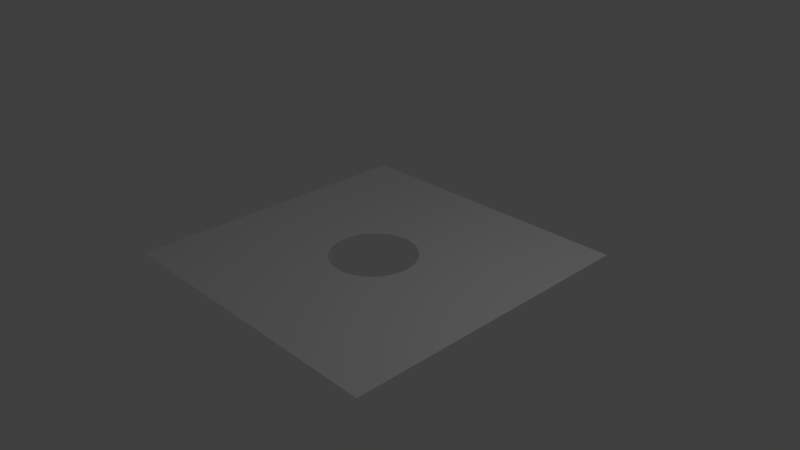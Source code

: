 # Source: hole.blend  (saved by Blender 2.74.0; exported with 4.5.12 LTS)
import bpy
from mathutils import Matrix  # noqa: F401  (used for matrix-valued properties, if any)

bpy.ops.wm.read_factory_settings(use_empty=True)
scene = bpy.context.scene
scene.name = 'Scene'

# ---- collections
col_collection_1 = bpy.data.collections.new('Collection 1'); scene.collection.children.link(col_collection_1)

# ---- world
world_world = bpy.data.worlds.new('World'); scene.world = world_world
world_world.color = (0.05088, 0.05088, 0.05088)
world_world.use_sun_shadow = False
world_world.sun_shadow_jitter_overblur = 0.0
world_world.cycles.sampling_method = 'MANUAL'
world_world.cycles.sample_map_resolution = 256

# ---- cameras
cam_camera = bpy.data.cameras.new('Camera')
cam_camera.clip_end = 100.0
cam_camera.lens = 35.0
cam_camera.sensor_width = 32.0
cam_camera.sensor_height = 18.0
cam_camera.ortho_scale = 7.314
cam_camera.dof.focus_distance = 0.0
cam_camera.dof.aperture_fstop = 128.0

# ---- lights
light_lamp = bpy.data.lights.new('Lamp', 'POINT')
light_lamp.transmission_factor = 0.0
light_lamp.cutoff_distance = 30.0
light_lamp.energy = 100.0
light_lamp.shadow_buffer_clip_start = 1.001
light_lamp.shadow_soft_size = 0.1
light_lamp.shadow_maximum_resolution = 0.006
light_lamp.use_absolute_resolution = True
light_lamp.cycles.use_multiple_importance_sampling = False

# ---- meshes
me_plane = bpy.data.meshes.new('Plane')
me_plane.from_pydata([(2.107, -2.107, 0.0), (2.107, 2.107, 0.0), (-2.107, 2.107, 0.0), (-0.5873, 0.0, 0.0), (-0.576, 0.1146, 0.0), (-0.5426, 0.2247, 0.0), (-0.4883, 0.3263, 0.0), (-0.4153, 0.4153, 0.0), (-0.3263, 0.4883, 0.0), (-0.2247, 0.5426, 0.0), (-0.1146, 0.576, 0.0), (2.225e-07, 0.5873, 0.0), (0.1146, 0.576, 0.0), (0.2247, 0.5426, 0.0), (0.3263, 0.4883, 0.0), (0.4153, 0.4153, 0.0), (0.4883, 0.3263, 0.0), (0.5426, 0.2247, 0.0), (0.576, 0.1146, 0.0), (0.5873, -5.893e-08, 0.0), (-2.107, -2.107, 0.0), (0.576, -0.1146, 0.0), (0.5426, -0.2247, 0.0), (0.4883, -0.3263, 0.0), (0.4153, -0.4153, 0.0), (0.3263, -0.4883, 0.0), (0.2247, -0.5426, 0.0), (0.1146, -0.576, 0.0), (8.244e-08, -0.5873, 0.0), (-0.1146, -0.576, 0.0), (-0.2247, -0.5426, 0.0), (-0.3263, -0.4883, 0.0), (-0.4153, -0.4153, 0.0), (-0.4883, -0.3263, 0.0), (-0.5426, -0.2247, 0.0), (-0.576, -0.1146, 0.0)], [], [(0, 1, 2, 3, 4, 5, 6, 7, 8, 9, 10, 11, 12, 13, 14, 15, 16, 17, 18, 19), (20, 0, 19, 21, 22, 23, 24, 25, 26, 27, 28, 29, 30, 31, 32, 33, 34, 35, 3, 2)])
me_plane.use_remesh_preserve_volume = False
me_plane.use_remesh_preserve_attributes = False
me_plane.use_mirror_vertex_groups = False
me_plane.update()

# ---- objects
ob_plane = bpy.data.objects.new('Plane', me_plane)
ob_lamp = bpy.data.objects.new('Lamp', light_lamp)
ob_camera = bpy.data.objects.new('Camera', cam_camera)

# ---- transforms, parenting, visibility, modifiers, constraints
ob_plane.location = (0.0, 0.0, 0.0)
ob_plane.lineart.crease_threshold = 0.0
ob_lamp.location = (4.076, 1.005, 5.904)
ob_lamp.rotation_euler = (0.6503, 0.05522, 1.866)
ob_lamp.lock_rotations_4d = False
ob_lamp.empty_display_type = 'ARROWS'
ob_lamp.color = (0.0, 0.0, 0.0, 0.0)
ob_lamp.lineart.crease_threshold = 0.0
ob_camera.location = (7.481, -6.508, 5.344)
ob_camera.rotation_euler = (1.109, 0.01082, 0.8149)
ob_camera.lock_rotations_4d = False
ob_camera.empty_display_type = 'ARROWS'
ob_camera.color = (0.0, 0.0, 0.0, 0.0)
ob_camera.display_type = 'WIRE'
ob_camera.lineart.crease_threshold = 0.0

# ---- collection membership
col_collection_1.objects.link(ob_plane)
col_collection_1.objects.link(ob_lamp)
col_collection_1.objects.link(ob_camera)

# ---- scene / render settings (as saved in the file)
scene.camera = ob_camera
scene.frame_start = 1; scene.frame_end = 250; scene.frame_set(1)
scene.render.engine = 'BLENDER_EEVEE_NEXT'
scene.render.resolution_percentage = 50
scene.render.dither_intensity = 0.0
scene.cycles.use_denoising = False
scene.cycles.samples = 10
scene.cycles.sampling_pattern = 'TABULATED_SOBOL'
scene.cycles.light_sampling_threshold = 0.0
scene.cycles.use_adaptive_sampling = False
scene.cycles.use_light_tree = False
scene.cycles.blur_glossy = 0.0
scene.cycles.pixel_filter_type = 'GAUSSIAN'
scene.cycles.sample_clamp_indirect = 0.0
scene.view_settings.view_transform = 'Standard'
bpy.context.view_layer.update()

